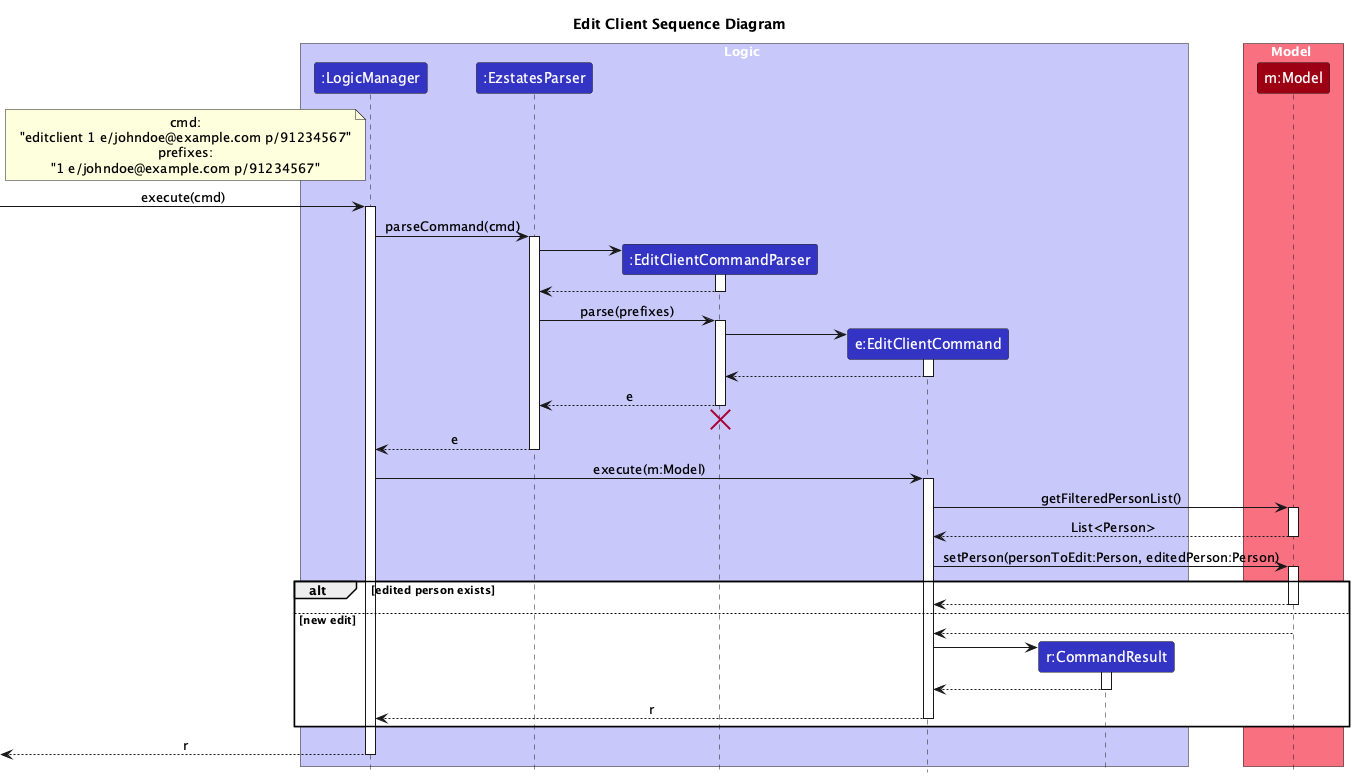

The diagram above was rendered by PlantUML. Its source (embedded in the PNG):
@startuml
!include style.puml
skinparam ArrowFontStyle plain
skinparam ParticipantBackgroundColor LOGIC_COLOR

title Edit Client Sequence Diagram

box Logic LOGIC_COLOR_T1
participant ":LogicManager" as LogicManager LOGIC_COLOR
participant ":EzstatesParser" as EzstatesParser LOGIC_COLOR
participant ":EditClientCommandParser" as EditClientCommandParser LOGIC_COLOR
participant "e:EditClientCommand" as EditClientCommand LOGIC_COLOR
participant "r:CommandResult" as CommandResult LOGIC_COLOR
end box

note left of LogicManager
cmd:
"editclient 1 e/johndoe@example.com p/91234567"
prefixes:
"1 e/johndoe@example.com p/91234567"
end note

box Model MODEL_COLOR_T1
participant "m:Model" as Model MODEL_COLOR
end box

[-> LogicManager : execute(cmd)
activate LogicManager

LogicManager -> EzstatesParser : parseCommand(cmd)
activate EzstatesParser

create EditClientCommandParser
EzstatesParser -> EditClientCommandParser
activate EditClientCommandParser

EditClientCommandParser --> EzstatesParser
deactivate EditClientCommandParser

EzstatesParser -> EditClientCommandParser : parse(prefixes)
activate EditClientCommandParser

create EditClientCommand
EditClientCommandParser -> EditClientCommand
activate EditClientCommand

EditClientCommand --> EditClientCommandParser
deactivate EditClientCommand

EditClientCommandParser --> EzstatesParser : e
deactivate EditClientCommandParser
'Hidden arrow to position the destroy marker below the end of the activation bar.
EditClientCommandParser -[hidden]-> EzstatesParser
destroy EditClientCommandParser

EzstatesParser --> LogicManager : e
deactivate EzstatesParser

LogicManager -> EditClientCommand : execute(m:Model)
activate EditClientCommand

EditClientCommand -> Model : getFilteredPersonList()
activate Model
Model --> EditClientCommand : List<Person>
deactivate Model

EditClientCommand -> Model : setPerson(personToEdit:Person, editedPerson:Person)
activate Model

alt edited person exists
    Model --> EditClientCommand :
    deactivate Model
else new edit
    Model --> EditClientCommand
    deactivate Model

    create CommandResult
    EditClientCommand -> CommandResult
    activate CommandResult

    CommandResult --> EditClientCommand
    deactivate CommandResult

    EditClientCommand --> LogicManager : r
    deactivate EditClientCommand
end

[<-- LogicManager : r
deactivate LogicManager
@enduml